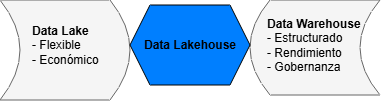

The diagram above was exported from draw.io. Its source (the exported page's mxGraphModel, read from the mxfile embedded in the PNG):
<mxGraphModel dx="815" dy="425" grid="1" gridSize="10" guides="1" tooltips="1" connect="1" arrows="1" fold="1" page="1" pageScale="1" pageWidth="827" pageHeight="1169" math="0" shadow="0">
  <root>
    <mxCell id="0" />
    <mxCell id="1" parent="0" />
    <mxCell id="Zcm-_ufDIsDGjkRXpa7U-9" parent="1" style="shape=dataStorage;whiteSpace=wrap;html=1;fixedSize=1;rotation=0;fillColor=#f5f5f5;fontColor=#333333;strokeColor=#666666;" value="" vertex="1">
      <mxGeometry height="95" width="130" x="440" y="255" as="geometry" />
    </mxCell>
    <mxCell id="Zcm-_ufDIsDGjkRXpa7U-4" parent="1" style="shape=dataStorage;whiteSpace=wrap;html=1;fixedSize=1;rotation=-180;fillColor=#f5f5f5;fontColor=#333333;strokeColor=#666666;" value="" vertex="1">
      <mxGeometry height="100" width="130" x="190" y="255" as="geometry" />
    </mxCell>
    <mxCell id="Zcm-_ufDIsDGjkRXpa7U-5" parent="1" style="shape=hexagon;perimeter=hexagonPerimeter2;whiteSpace=wrap;html=1;fixedSize=1;fillColor=#007FFF;" value="&lt;b&gt;Data Lakehouse&lt;/b&gt;" vertex="1">
      <mxGeometry height="80" width="120" x="320" y="260" as="geometry" />
    </mxCell>
    <mxCell id="Zcm-_ufDIsDGjkRXpa7U-7" parent="1" style="text;html=1;whiteSpace=wrap;strokeColor=none;fillColor=none;align=left;verticalAlign=middle;rounded=0;" value="&lt;b&gt;Data Lake&lt;/b&gt;&lt;div&gt;- Flexible&lt;/div&gt;&lt;div&gt;- Económico&lt;/div&gt;" vertex="1">
      <mxGeometry height="30" width="70" x="220" y="285" as="geometry" />
    </mxCell>
    <mxCell id="Zcm-_ufDIsDGjkRXpa7U-8" parent="1" style="text;html=1;whiteSpace=wrap;strokeColor=none;fillColor=none;align=left;verticalAlign=middle;rounded=0;" value="&lt;b&gt;Data Warehouse&lt;/b&gt;&lt;div&gt;- Estructurado&lt;/div&gt;&lt;div&gt;- Rendimiento&lt;/div&gt;&lt;div&gt;- Gobernanza&lt;/div&gt;" vertex="1">
      <mxGeometry height="50" width="100" x="455" y="275" as="geometry" />
    </mxCell>
  </root>
</mxGraphModel>